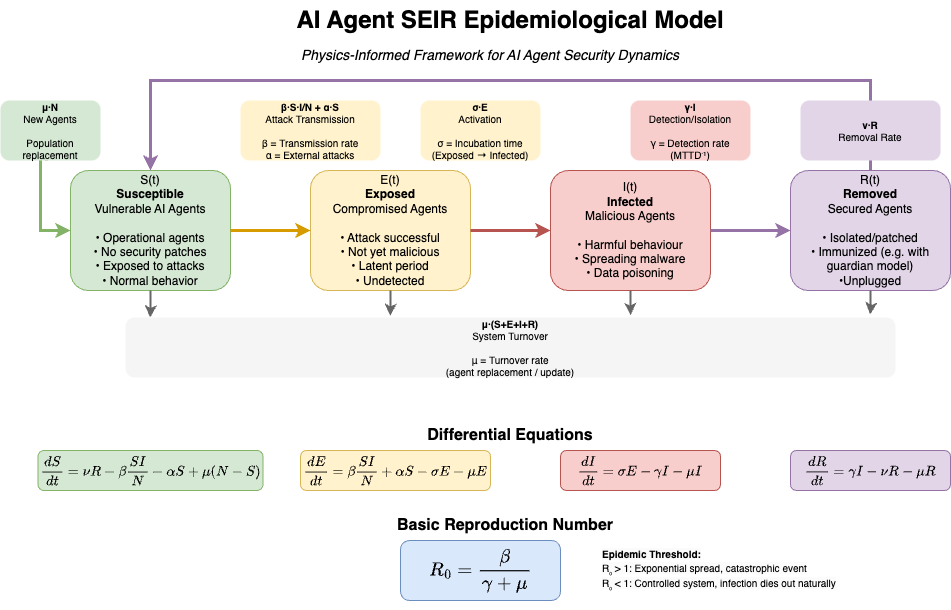

The diagram above was exported from draw.io. Its source (the exported page's mxGraphModel, read from the mxfile embedded in the PNG):
<mxGraphModel dx="1243" dy="995" grid="1" gridSize="10" guides="1" tooltips="1" connect="1" arrows="1" fold="1" page="1" pageScale="1" pageWidth="1169" pageHeight="827" math="1" shadow="0">
  <root>
    <mxCell id="0" />
    <mxCell id="1" parent="0" />
    <mxCell id="title" value="AI Agent SEIR Epidemiological Model" style="text;html=1;strokeColor=none;fillColor=none;align=center;verticalAlign=middle;whiteSpace=wrap;rounded=0;fontSize=24;fontStyle=1" parent="1" vertex="1">
      <mxGeometry x="380" y="30" width="440" height="40" as="geometry" />
    </mxCell>
    <mxCell id="subtitle" value="Physics-Informed Framework for AI Agent Security Dynamics" style="text;html=1;strokeColor=none;fillColor=none;align=center;verticalAlign=middle;whiteSpace=wrap;rounded=0;fontSize=14;fontStyle=2" parent="1" vertex="1">
      <mxGeometry x="330" y="70" width="500" height="30" as="geometry" />
    </mxCell>
    <mxCell id="S_compartment" value="S(t)&lt;br/&gt;&lt;b&gt;Susceptible&lt;/b&gt;&lt;br/&gt;Vulnerable AI Agents&lt;br/&gt;&lt;br/&gt;• Operational agents&lt;br/&gt;• No security patches&lt;br/&gt;• Exposed to attacks&lt;br/&gt;• Normal behavior" style="rounded=1;whiteSpace=wrap;html=1;fillColor=#d5e8d4;strokeColor=#82b366;fontSize=12;align=center;verticalAlign=middle;" parent="1" vertex="1">
      <mxGeometry x="160" y="200" width="160" height="120" as="geometry" />
    </mxCell>
    <mxCell id="E_compartment" value="E(t)&lt;br/&gt;&lt;b&gt;Exposed&lt;/b&gt;&lt;br/&gt;Compromised Agents&lt;br/&gt;&lt;br/&gt;• Attack successful&lt;br/&gt;• Not yet malicious&lt;br/&gt;• Latent period&lt;br/&gt;• Undetected" style="rounded=1;whiteSpace=wrap;html=1;fillColor=#fff2cc;strokeColor=#d6b656;fontSize=12;align=center;verticalAlign=middle;" parent="1" vertex="1">
      <mxGeometry x="400" y="200" width="160" height="120" as="geometry" />
    </mxCell>
    <mxCell id="I_compartment" value="I(t)&lt;br&gt;&lt;b&gt;Infected&lt;/b&gt;&lt;br&gt;Malicious Agents&lt;br&gt;&lt;br&gt;• Harmful behaviour&lt;br&gt;• Spreading malware&lt;br&gt;• Data poisoning" style="rounded=1;whiteSpace=wrap;html=1;fillColor=#f8cecc;strokeColor=#b85450;fontSize=12;align=center;verticalAlign=middle;" parent="1" vertex="1">
      <mxGeometry x="640" y="200" width="160" height="120" as="geometry" />
    </mxCell>
    <mxCell id="R_compartment" value="R(t)&lt;br&gt;&lt;b&gt;Removed&lt;/b&gt;&lt;br&gt;Secured Agents&lt;br&gt;&lt;br&gt;• Isolated/patched&lt;br&gt;• Immunized (e.g. with guardian model)&lt;br&gt;•Unplugged" style="rounded=1;whiteSpace=wrap;html=1;fillColor=#e1d5e7;strokeColor=#9673a6;fontSize=12;align=center;verticalAlign=middle;" parent="1" vertex="1">
      <mxGeometry x="880" y="200" width="160" height="120" as="geometry" />
    </mxCell>
    <mxCell id="S_to_E_arrow" value="" style="edgeStyle=orthogonalEdgeStyle;rounded=0;orthogonalLoop=1;jettySize=auto;html=1;strokeWidth=3;strokeColor=#d79b00;" parent="1" source="S_compartment" target="E_compartment" edge="1">
      <mxGeometry relative="1" as="geometry" />
    </mxCell>
    <mxCell id="S_to_E_label" value="&lt;b&gt;β·S·I/N + α·S&lt;/b&gt;&lt;br/&gt;Attack Transmission&lt;br/&gt;&lt;br/&gt;β = Transmission rate&lt;br/&gt;α = External attacks" style="text;html=1;strokeColor=none;fillColor=#fff2cc;align=center;verticalAlign=middle;whiteSpace=wrap;rounded=1;fontSize=10;" parent="1" vertex="1">
      <mxGeometry x="330" y="130" width="140" height="60" as="geometry" />
    </mxCell>
    <mxCell id="E_to_I_arrow" value="" style="edgeStyle=orthogonalEdgeStyle;rounded=0;orthogonalLoop=1;jettySize=auto;html=1;strokeWidth=3;strokeColor=#b85450;fillColor=#f8cecc;" parent="1" source="E_compartment" target="I_compartment" edge="1">
      <mxGeometry relative="1" as="geometry" />
    </mxCell>
    <mxCell id="E_to_I_label" value="&lt;b&gt;σ·E&lt;/b&gt;&lt;br&gt;Activation&lt;br&gt;&lt;br&gt;σ = Incubation time&lt;br&gt;(Exposed → Infected)" style="text;html=1;strokeColor=none;fillColor=#fff2cc;align=center;verticalAlign=middle;whiteSpace=wrap;rounded=1;fontSize=10;" parent="1" vertex="1">
      <mxGeometry x="510" y="130" width="120" height="60" as="geometry" />
    </mxCell>
    <mxCell id="I_to_R_arrow" value="" style="edgeStyle=orthogonalEdgeStyle;rounded=0;orthogonalLoop=1;jettySize=auto;html=1;strokeWidth=3;strokeColor=#9673a6;fillColor=#e1d5e7;" parent="1" source="I_compartment" target="R_compartment" edge="1">
      <mxGeometry relative="1" as="geometry" />
    </mxCell>
    <mxCell id="I_to_R_label" value="&lt;b&gt;γ·I&lt;/b&gt;&lt;br/&gt;Detection/Isolation&lt;br/&gt;&lt;br/&gt;γ = Detection rate&lt;br/&gt;(MTTD⁻¹)" style="text;html=1;strokeColor=none;fillColor=#f8cecc;align=center;verticalAlign=middle;whiteSpace=wrap;rounded=1;fontSize=10;" parent="1" vertex="1">
      <mxGeometry x="720" y="130" width="120" height="60" as="geometry" />
    </mxCell>
    <mxCell id="R_to_S_arrow" value="" style="edgeStyle=orthogonalEdgeStyle;rounded=0;orthogonalLoop=1;jettySize=auto;html=1;strokeWidth=3;strokeColor=#9673a6;strokeStyle=dashed;" parent="1" source="R_compartment" target="S_compartment" edge="1">
      <mxGeometry relative="1" as="geometry">
        <Array as="points">
          <mxPoint x="960" y="110" />
          <mxPoint x="240" y="110" />
        </Array>
      </mxGeometry>
    </mxCell>
    <mxCell id="R_to_S_label" value="&lt;b&gt;ν·R&lt;/b&gt;&lt;br&gt;Removal Rate" style="text;html=1;strokeColor=none;fillColor=#e1d5e7;align=center;verticalAlign=middle;whiteSpace=wrap;rounded=1;fontSize=10;" parent="1" vertex="1">
      <mxGeometry x="890" y="130" width="140" height="60" as="geometry" />
    </mxCell>
    <mxCell id="mu_S_arrow" value="" style="edgeStyle=orthogonalEdgeStyle;rounded=0;orthogonalLoop=1;jettySize=auto;html=1;strokeWidth=2;strokeColor=#666666;strokeStyle=dotted;entryX=0.032;entryY=-0.001;entryDx=0;entryDy=0;entryPerimeter=0;" parent="1" source="S_compartment" edge="1" target="mu_label">
      <mxGeometry relative="1" as="geometry">
        <mxPoint x="240" y="500" as="targetPoint" />
      </mxGeometry>
    </mxCell>
    <mxCell id="mu_E_arrow" value="" style="edgeStyle=orthogonalEdgeStyle;rounded=0;orthogonalLoop=1;jettySize=auto;html=1;strokeWidth=2;strokeColor=#666666;strokeStyle=dotted;entryX=0.344;entryY=-0.029;entryDx=0;entryDy=0;entryPerimeter=0;" parent="1" source="E_compartment" edge="1" target="mu_label">
      <mxGeometry relative="1" as="geometry">
        <mxPoint x="480" y="500" as="targetPoint" />
      </mxGeometry>
    </mxCell>
    <mxCell id="mu_I_arrow" value="" style="edgeStyle=orthogonalEdgeStyle;rounded=0;orthogonalLoop=1;jettySize=auto;html=1;strokeWidth=2;strokeColor=#666666;strokeStyle=dotted;entryX=0.656;entryY=-0.041;entryDx=0;entryDy=0;entryPerimeter=0;" parent="1" source="I_compartment" edge="1" target="mu_label">
      <mxGeometry relative="1" as="geometry">
        <mxPoint x="720" y="500" as="targetPoint" />
      </mxGeometry>
    </mxCell>
    <mxCell id="mu_R_arrow" value="" style="edgeStyle=orthogonalEdgeStyle;rounded=0;orthogonalLoop=1;jettySize=auto;html=1;strokeWidth=2;strokeColor=#666666;strokeStyle=dotted;entryX=0.967;entryY=-0.052;entryDx=0;entryDy=0;entryPerimeter=0;" parent="1" source="R_compartment" edge="1" target="mu_label">
      <mxGeometry relative="1" as="geometry">
        <mxPoint x="960" y="500" as="targetPoint" />
      </mxGeometry>
    </mxCell>
    <mxCell id="mu_label" value="&lt;b&gt;μ·(S+E+I+R)&lt;/b&gt;&lt;br&gt;System Turnover&lt;br&gt;&lt;br&gt;μ = Turnover rate&lt;br&gt;(agent replacement / update)" style="text;html=1;strokeColor=none;fillColor=#f5f5f5;align=center;verticalAlign=middle;whiteSpace=wrap;rounded=1;fontSize=10;" parent="1" vertex="1">
      <mxGeometry x="215" y="347" width="770" height="60" as="geometry" />
    </mxCell>
    <mxCell id="birth_arrow" value="" style="edgeStyle=orthogonalEdgeStyle;rounded=0;orthogonalLoop=1;jettySize=auto;html=1;strokeWidth=3;strokeColor=#82b366;exitX=0.463;exitY=1.002;exitDx=0;exitDy=0;exitPerimeter=0;entryX=0;entryY=0.5;entryDx=0;entryDy=0;" parent="1" target="S_compartment" edge="1" source="birth_label">
      <mxGeometry relative="1" as="geometry">
        <mxPoint x="240" y="100" as="sourcePoint" />
        <Array as="points">
          <mxPoint x="130" y="170" />
          <mxPoint x="130" y="260" />
        </Array>
      </mxGeometry>
    </mxCell>
    <mxCell id="birth_label" value="&lt;b&gt;μ·N&lt;/b&gt;&lt;br/&gt;New Agents&lt;br/&gt;&lt;br/&gt;Population&lt;br/&gt;replacement" style="text;html=1;strokeColor=none;fillColor=#d5e8d4;align=center;verticalAlign=middle;whiteSpace=wrap;rounded=1;fontSize=10;" parent="1" vertex="1">
      <mxGeometry x="90" y="130" width="100" height="60" as="geometry" />
    </mxCell>
    <mxCell id="equations_title" value="&lt;b&gt;Differential Equations&lt;/b&gt;" style="text;html=1;strokeColor=none;fillColor=none;align=center;verticalAlign=middle;whiteSpace=wrap;rounded=0;fontSize=16;fontStyle=1" parent="1" vertex="1">
      <mxGeometry x="500" y="450" width="200" height="30" as="geometry" />
    </mxCell>
    <mxCell id="eq1" value="$$\frac{dS}{dt} = \nu R - \beta \frac{SI}{N} - \alpha S + \mu(N - S)$$" style="text;html=1;strokeColor=#82b366;fillColor=#d5e8d4;align=center;verticalAlign=middle;whiteSpace=wrap;rounded=1;fontSize=12;" parent="1" vertex="1">
      <mxGeometry x="127.5" y="480" width="225" height="40" as="geometry" />
    </mxCell>
    <mxCell id="eq2" value="$$\frac{dE}{dt} = \beta \frac{SI}{N} + \alpha S - \sigma E - \mu E$$" style="text;html=1;strokeColor=#d6b656;fillColor=#fff2cc;align=center;verticalAlign=middle;whiteSpace=wrap;rounded=1;fontSize=12;" parent="1" vertex="1">
      <mxGeometry x="390" y="480" width="190" height="40" as="geometry" />
    </mxCell>
    <mxCell id="eq3" value="$$\frac{dI}{dt} = \sigma E - \gamma I - \mu I$$" style="text;html=1;strokeColor=#b85450;fillColor=#f8cecc;align=center;verticalAlign=middle;whiteSpace=wrap;rounded=1;fontSize=12;" parent="1" vertex="1">
      <mxGeometry x="650" y="480" width="160" height="40" as="geometry" />
    </mxCell>
    <mxCell id="eq4" value="$$\frac{dR}{dt} = \gamma I - \nu R - \mu R$$" style="text;html=1;strokeColor=#9673a6;fillColor=#e1d5e7;align=center;verticalAlign=middle;whiteSpace=wrap;rounded=1;fontSize=12;" parent="1" vertex="1">
      <mxGeometry x="880" y="480" width="160" height="40" as="geometry" />
    </mxCell>
    <mxCell id="r0_title" value="&lt;b&gt;Basic Reproduction Number&lt;/b&gt;" style="text;html=1;strokeColor=none;fillColor=none;align=center;verticalAlign=middle;whiteSpace=wrap;rounded=0;fontSize=16;fontStyle=1" parent="1" vertex="1">
      <mxGeometry x="470" y="540" width="250" height="30" as="geometry" />
    </mxCell>
    <mxCell id="r0_formula" value="$$R_0 = \frac{\beta}{\gamma + \mu}$$" style="text;html=1;strokeColor=#6c8ebf;fillColor=#dae8fc;align=center;verticalAlign=middle;whiteSpace=wrap;rounded=1;fontSize=16;fontStyle=1" parent="1" vertex="1">
      <mxGeometry x="490" y="570" width="160" height="60" as="geometry" />
    </mxCell>
    <mxCell id="F2-wiUevscJpwnRy-6nc-4" value="&lt;b style=&quot;forced-color-adjust: none; color: rgb(0, 0, 0); font-family: Helvetica; font-size: 10px; font-style: normal; font-variant-ligatures: normal; font-variant-caps: normal; letter-spacing: normal; orphans: 2; text-align: left; text-indent: 0px; text-transform: none; widows: 2; word-spacing: 0px; -webkit-text-stroke-width: 0px; white-space: normal; background-color: rgb(251, 251, 251); text-decoration-thickness: initial; text-decoration-style: initial; text-decoration-color: initial;&quot;&gt;Epidemic Threshold:&lt;/b&gt;&lt;br style=&quot;forced-color-adjust: none; color: rgb(0, 0, 0); font-family: Helvetica; font-size: 10px; font-style: normal; font-variant-ligatures: normal; font-variant-caps: normal; font-weight: 400; letter-spacing: normal; orphans: 2; text-align: left; text-indent: 0px; text-transform: none; widows: 2; word-spacing: 0px; -webkit-text-stroke-width: 0px; white-space: normal; background-color: rgb(251, 251, 251); text-decoration-thickness: initial; text-decoration-style: initial; text-decoration-color: initial;&quot;&gt;&lt;span style=&quot;color: rgb(0, 0, 0); font-family: Helvetica; font-size: 10px; font-style: normal; font-variant-ligatures: normal; font-variant-caps: normal; font-weight: 400; letter-spacing: normal; orphans: 2; text-align: left; text-indent: 0px; text-transform: none; widows: 2; word-spacing: 0px; -webkit-text-stroke-width: 0px; white-space: normal; background-color: rgb(251, 251, 251); text-decoration-thickness: initial; text-decoration-style: initial; text-decoration-color: initial; display: inline !important; float: none;&quot;&gt;R₀ &amp;gt; 1: Exponential spread, catastrophic event&lt;/span&gt;&lt;br style=&quot;forced-color-adjust: none; color: rgb(0, 0, 0); font-family: Helvetica; font-size: 10px; font-style: normal; font-variant-ligatures: normal; font-variant-caps: normal; font-weight: 400; letter-spacing: normal; orphans: 2; text-align: left; text-indent: 0px; text-transform: none; widows: 2; word-spacing: 0px; -webkit-text-stroke-width: 0px; white-space: normal; background-color: rgb(251, 251, 251); text-decoration-thickness: initial; text-decoration-style: initial; text-decoration-color: initial;&quot;&gt;&lt;span style=&quot;color: rgb(0, 0, 0); font-family: Helvetica; font-size: 10px; font-style: normal; font-variant-ligatures: normal; font-variant-caps: normal; font-weight: 400; letter-spacing: normal; orphans: 2; text-align: left; text-indent: 0px; text-transform: none; widows: 2; word-spacing: 0px; -webkit-text-stroke-width: 0px; white-space: normal; background-color: rgb(251, 251, 251); text-decoration-thickness: initial; text-decoration-style: initial; text-decoration-color: initial; display: inline !important; float: none;&quot;&gt;R₀ &amp;lt; 1: Controlled system, infection dies out naturally&lt;/span&gt;" style="text;whiteSpace=wrap;html=1;" vertex="1" parent="1">
      <mxGeometry x="690" y="570" width="240" height="70" as="geometry" />
    </mxCell>
  </root>
</mxGraphModel>